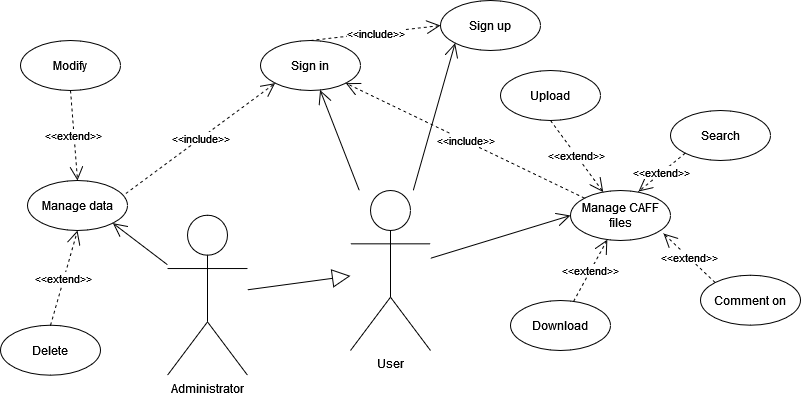

The diagram above was exported from draw.io. Its source (the exported page's mxGraphModel, read from the mxfile embedded in the PNG):
<mxGraphModel dx="782" dy="412" grid="1" gridSize="10" guides="1" tooltips="1" connect="1" arrows="1" fold="1" page="1" pageScale="1" pageWidth="827" pageHeight="1169" math="0" shadow="0">
  <root>
    <mxCell id="0" />
    <mxCell id="1" parent="0" />
    <mxCell id="YWpdOQRzIDrdIGK1xvnb-1" value="&lt;div&gt;User&lt;/div&gt;" style="shape=umlActor;verticalLabelPosition=bottom;verticalAlign=top;html=1;" parent="1" vertex="1">
      <mxGeometry x="360" y="200.00000000000003" width="80" height="160" as="geometry" />
    </mxCell>
    <mxCell id="YWpdOQRzIDrdIGK1xvnb-2" value="&lt;div&gt;Sign up&lt;br&gt;&lt;/div&gt;" style="ellipse;whiteSpace=wrap;html=1;" parent="1" vertex="1">
      <mxGeometry x="450" y="10" width="100" height="50" as="geometry" />
    </mxCell>
    <mxCell id="YWpdOQRzIDrdIGK1xvnb-3" value="&lt;div&gt;Sign in&lt;/div&gt;" style="ellipse;whiteSpace=wrap;html=1;" parent="1" vertex="1">
      <mxGeometry x="270" y="49.99999999999997" width="100" height="50" as="geometry" />
    </mxCell>
    <mxCell id="YWpdOQRzIDrdIGK1xvnb-4" value="Manage CAFF files" style="ellipse;whiteSpace=wrap;html=1;" parent="1" vertex="1">
      <mxGeometry x="580" y="200" width="100" height="50" as="geometry" />
    </mxCell>
    <mxCell id="YWpdOQRzIDrdIGK1xvnb-5" value="&lt;div&gt;&amp;lt;&amp;lt;include&amp;gt;&amp;gt;&lt;/div&gt;" style="endArrow=open;endSize=12;dashed=1;html=1;rounded=0;entryX=1;entryY=1;entryDx=0;entryDy=0;" parent="1" source="YWpdOQRzIDrdIGK1xvnb-4" target="YWpdOQRzIDrdIGK1xvnb-3" edge="1">
      <mxGeometry width="160" relative="1" as="geometry">
        <mxPoint x="807" y="274.71000000000004" as="sourcePoint" />
        <mxPoint x="967" y="274.71000000000004" as="targetPoint" />
      </mxGeometry>
    </mxCell>
    <mxCell id="YWpdOQRzIDrdIGK1xvnb-6" value="&lt;div&gt;&amp;lt;&amp;lt;include&amp;gt;&amp;gt;&lt;/div&gt;" style="endArrow=open;endSize=12;dashed=1;html=1;rounded=0;exitX=0.5;exitY=0;exitDx=0;exitDy=0;entryX=0;entryY=0.5;entryDx=0;entryDy=0;" parent="1" source="YWpdOQRzIDrdIGK1xvnb-3" target="YWpdOQRzIDrdIGK1xvnb-2" edge="1">
      <mxGeometry width="160" relative="1" as="geometry">
        <mxPoint x="867" y="302.03" as="sourcePoint" />
        <mxPoint x="666.2021959937476" y="170.00305145328215" as="targetPoint" />
      </mxGeometry>
    </mxCell>
    <mxCell id="YWpdOQRzIDrdIGK1xvnb-8" value="" style="endArrow=open;endFill=1;endSize=12;html=1;rounded=0;" parent="1" source="YWpdOQRzIDrdIGK1xvnb-1" target="YWpdOQRzIDrdIGK1xvnb-3" edge="1">
      <mxGeometry width="160" relative="1" as="geometry">
        <mxPoint x="601.95" y="300.69999999999993" as="sourcePoint" />
        <mxPoint x="672.0477579165832" y="204.71209077392373" as="targetPoint" />
      </mxGeometry>
    </mxCell>
    <mxCell id="YWpdOQRzIDrdIGK1xvnb-10" value="Download" style="ellipse;whiteSpace=wrap;html=1;" parent="1" vertex="1">
      <mxGeometry x="520" y="310" width="100" height="50" as="geometry" />
    </mxCell>
    <mxCell id="YWpdOQRzIDrdIGK1xvnb-11" value="Search" style="ellipse;whiteSpace=wrap;html=1;" parent="1" vertex="1">
      <mxGeometry x="680" y="120" width="100" height="50" as="geometry" />
    </mxCell>
    <mxCell id="YWpdOQRzIDrdIGK1xvnb-12" value="Comment on" style="ellipse;whiteSpace=wrap;html=1;" parent="1" vertex="1">
      <mxGeometry x="710" y="284.70999999999987" width="100" height="50" as="geometry" />
    </mxCell>
    <mxCell id="YWpdOQRzIDrdIGK1xvnb-13" value="Upload" style="ellipse;whiteSpace=wrap;html=1;" parent="1" vertex="1">
      <mxGeometry x="510" y="80" width="100" height="50" as="geometry" />
    </mxCell>
    <mxCell id="YWpdOQRzIDrdIGK1xvnb-14" value="&lt;div&gt;&amp;lt;&amp;lt;extend&amp;gt;&amp;gt;&lt;/div&gt;" style="endArrow=open;endSize=12;dashed=1;html=1;rounded=0;exitX=0.5;exitY=1;exitDx=0;exitDy=0;" parent="1" source="YWpdOQRzIDrdIGK1xvnb-13" target="YWpdOQRzIDrdIGK1xvnb-4" edge="1">
      <mxGeometry width="160" relative="1" as="geometry">
        <mxPoint x="537" y="547.64" as="sourcePoint" />
        <mxPoint x="487" y="360" as="targetPoint" />
        <Array as="points" />
      </mxGeometry>
    </mxCell>
    <mxCell id="YWpdOQRzIDrdIGK1xvnb-18" value="&lt;div&gt;&amp;lt;&amp;lt;extend&amp;gt;&amp;gt;&lt;/div&gt;" style="endArrow=open;endSize=12;dashed=1;html=1;rounded=0;" parent="1" source="YWpdOQRzIDrdIGK1xvnb-10" target="YWpdOQRzIDrdIGK1xvnb-4" edge="1">
      <mxGeometry width="160" relative="1" as="geometry">
        <mxPoint x="556.6" y="567.99" as="sourcePoint" />
        <mxPoint x="477" y="637.64" as="targetPoint" />
        <Array as="points" />
      </mxGeometry>
    </mxCell>
    <mxCell id="YWpdOQRzIDrdIGK1xvnb-19" value="&lt;div&gt;&amp;lt;&amp;lt;extend&amp;gt;&amp;gt;&lt;/div&gt;" style="endArrow=open;endSize=12;dashed=1;html=1;rounded=0;entryX=0.68;entryY=0.02;entryDx=0;entryDy=0;exitX=0;exitY=1;exitDx=0;exitDy=0;entryPerimeter=0;" parent="1" source="YWpdOQRzIDrdIGK1xvnb-11" target="YWpdOQRzIDrdIGK1xvnb-4" edge="1">
      <mxGeometry width="160" relative="1" as="geometry">
        <mxPoint x="576.6" y="637.64" as="sourcePoint" />
        <mxPoint x="497" y="707.29" as="targetPoint" />
        <Array as="points" />
      </mxGeometry>
    </mxCell>
    <mxCell id="YWpdOQRzIDrdIGK1xvnb-20" value="&lt;div&gt;&amp;lt;&amp;lt;extend&amp;gt;&amp;gt;&lt;/div&gt;" style="endArrow=open;endSize=12;dashed=1;html=1;rounded=0;entryX=0.93;entryY=0.86;entryDx=0;entryDy=0;exitX=0;exitY=0;exitDx=0;exitDy=0;entryPerimeter=0;" parent="1" source="YWpdOQRzIDrdIGK1xvnb-12" target="YWpdOQRzIDrdIGK1xvnb-4" edge="1">
      <mxGeometry width="160" relative="1" as="geometry">
        <mxPoint x="460.6" y="652.6999999999999" as="sourcePoint" />
        <mxPoint x="381" y="722.35" as="targetPoint" />
        <Array as="points" />
      </mxGeometry>
    </mxCell>
    <mxCell id="YWpdOQRzIDrdIGK1xvnb-22" value="&lt;div&gt;Administrator&lt;/div&gt;" style="shape=umlActor;verticalLabelPosition=bottom;verticalAlign=top;html=1;" parent="1" vertex="1">
      <mxGeometry x="177" y="224.70999999999998" width="80" height="160" as="geometry" />
    </mxCell>
    <mxCell id="YWpdOQRzIDrdIGK1xvnb-25" value="Manage data" style="ellipse;whiteSpace=wrap;html=1;" parent="1" vertex="1">
      <mxGeometry x="37" y="190" width="100" height="50" as="geometry" />
    </mxCell>
    <mxCell id="YWpdOQRzIDrdIGK1xvnb-26" value="&lt;div&gt;&amp;lt;&amp;lt;include&amp;gt;&amp;gt;&lt;/div&gt;" style="endArrow=open;endSize=12;dashed=1;html=1;rounded=0;exitX=0.983;exitY=0.26;exitDx=0;exitDy=0;exitPerimeter=0;entryX=0;entryY=1;entryDx=0;entryDy=0;" parent="1" source="YWpdOQRzIDrdIGK1xvnb-25" target="YWpdOQRzIDrdIGK1xvnb-3" edge="1">
      <mxGeometry width="160" relative="1" as="geometry">
        <mxPoint x="231.66370345454584" y="159.9961260049143" as="sourcePoint" />
        <mxPoint x="277" y="130" as="targetPoint" />
        <Array as="points" />
      </mxGeometry>
    </mxCell>
    <mxCell id="YWpdOQRzIDrdIGK1xvnb-27" value="&lt;div&gt;Delete&lt;/div&gt;" style="ellipse;whiteSpace=wrap;html=1;" parent="1" vertex="1">
      <mxGeometry x="10" y="334.71" width="100" height="50" as="geometry" />
    </mxCell>
    <mxCell id="YWpdOQRzIDrdIGK1xvnb-28" value="Modify" style="ellipse;whiteSpace=wrap;html=1;" parent="1" vertex="1">
      <mxGeometry x="30" y="50" width="100" height="50" as="geometry" />
    </mxCell>
    <mxCell id="YWpdOQRzIDrdIGK1xvnb-31" value="&lt;div&gt;&amp;lt;&amp;lt;extend&amp;gt;&amp;gt;&lt;/div&gt;" style="endArrow=open;endSize=12;dashed=1;html=1;rounded=0;entryX=0.5;entryY=0;entryDx=0;entryDy=0;exitX=0.5;exitY=1;exitDx=0;exitDy=0;" parent="1" source="YWpdOQRzIDrdIGK1xvnb-28" target="YWpdOQRzIDrdIGK1xvnb-25" edge="1">
      <mxGeometry width="160" relative="1" as="geometry">
        <mxPoint x="-13" y="207.36000000000004" as="sourcePoint" />
        <mxPoint x="-13" y="122.65" as="targetPoint" />
        <Array as="points" />
      </mxGeometry>
    </mxCell>
    <mxCell id="YWpdOQRzIDrdIGK1xvnb-32" value="&lt;div&gt;&amp;lt;&amp;lt;extend&amp;gt;&amp;gt;&lt;/div&gt;" style="endArrow=open;endSize=12;dashed=1;html=1;rounded=0;entryX=0.5;entryY=1;entryDx=0;entryDy=0;exitX=0.5;exitY=0;exitDx=0;exitDy=0;" parent="1" source="YWpdOQRzIDrdIGK1xvnb-27" target="YWpdOQRzIDrdIGK1xvnb-25" edge="1">
      <mxGeometry width="160" relative="1" as="geometry">
        <mxPoint x="97" y="90" as="sourcePoint" />
        <mxPoint x="97" y="315.29" as="targetPoint" />
        <Array as="points" />
      </mxGeometry>
    </mxCell>
    <mxCell id="YWpdOQRzIDrdIGK1xvnb-33" value="" style="endArrow=open;endFill=1;endSize=12;html=1;rounded=0;entryX=1;entryY=1;entryDx=0;entryDy=0;" parent="1" source="YWpdOQRzIDrdIGK1xvnb-22" target="YWpdOQRzIDrdIGK1xvnb-25" edge="1">
      <mxGeometry width="160" relative="1" as="geometry">
        <mxPoint x="397" y="330" as="sourcePoint" />
        <mxPoint x="557" y="330" as="targetPoint" />
      </mxGeometry>
    </mxCell>
    <mxCell id="r08Laz8n-ARILylnViwX-6" value="" style="endArrow=open;endFill=1;endSize=12;html=1;rounded=0;entryX=0;entryY=1;entryDx=0;entryDy=0;" parent="1" source="YWpdOQRzIDrdIGK1xvnb-1" target="YWpdOQRzIDrdIGK1xvnb-2" edge="1">
      <mxGeometry width="160" relative="1" as="geometry">
        <mxPoint x="597" y="110" as="sourcePoint" />
        <mxPoint x="397.0432322814572" y="60.00098200841629" as="targetPoint" />
      </mxGeometry>
    </mxCell>
    <mxCell id="doSAbsVFm-lgEYkzedhi-2" value="" style="endArrow=open;endFill=1;endSize=12;html=1;rounded=0;entryX=0;entryY=0.5;entryDx=0;entryDy=0;" parent="1" source="YWpdOQRzIDrdIGK1xvnb-1" target="YWpdOQRzIDrdIGK1xvnb-4" edge="1">
      <mxGeometry width="160" relative="1" as="geometry">
        <mxPoint x="637" y="136.25" as="sourcePoint" />
        <mxPoint x="517" y="95" as="targetPoint" />
      </mxGeometry>
    </mxCell>
    <mxCell id="1yCcfnH5gp8ueiUsXYCN-3" value="" style="endArrow=block;endSize=16;endFill=0;html=1;rounded=0;" edge="1" parent="1" source="YWpdOQRzIDrdIGK1xvnb-22" target="YWpdOQRzIDrdIGK1xvnb-1">
      <mxGeometry width="160" relative="1" as="geometry">
        <mxPoint x="257" y="320" as="sourcePoint" />
        <mxPoint x="417" y="320" as="targetPoint" />
      </mxGeometry>
    </mxCell>
  </root>
</mxGraphModel>